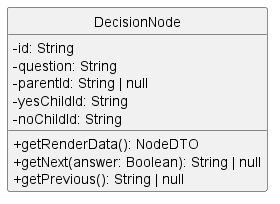

The diagram above was rendered by PlantUML. Its source (embedded in the PNG):
@startuml DecisionNode
skinparam classAttributeIconSize 0
skinparam style strictuml

class DecisionNode {
  - id: String
  - question: String
  - parentId: String | null
  - yesChildId: String
  - noChildId: String
  + getRenderData(): NodeDTO
  + getNext(answer: Boolean): String | null
  + getPrevious(): String | null
}

@enduml